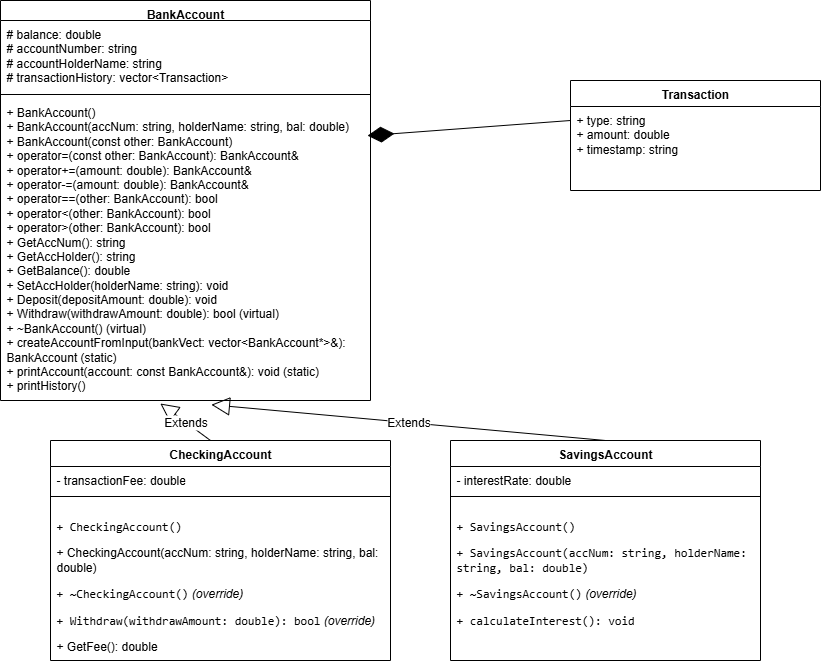

The diagram above was exported from draw.io. Its source (the exported page's mxGraphModel, read from the mxfile embedded in the PNG):
<mxGraphModel dx="703" dy="312" grid="1" gridSize="10" guides="1" tooltips="1" connect="1" arrows="1" fold="1" page="1" pageScale="1" pageWidth="850" pageHeight="1100" math="0" shadow="0">
  <root>
    <mxCell id="0" />
    <mxCell id="1" parent="0" />
    <mxCell id="4rXH1uq9Ab64bKYlFO8A-17" value="BankAccount" style="swimlane;fontStyle=1;align=center;verticalAlign=top;childLayout=stackLayout;horizontal=1;startSize=20;horizontalStack=0;resizeParent=1;resizeParentMax=0;resizeLast=0;collapsible=1;marginBottom=0;whiteSpace=wrap;html=1;" parent="1" vertex="1">
      <mxGeometry x="20" y="40" width="370" height="400" as="geometry" />
    </mxCell>
    <mxCell id="4rXH1uq9Ab64bKYlFO8A-18" value="# balance: double&lt;div&gt;# accountNumber: string&lt;/div&gt;&lt;div&gt;# accountHolderName: string&lt;/div&gt;&lt;div&gt;# transactionHistory: vector&amp;lt;Transaction&amp;gt;&lt;/div&gt;" style="text;strokeColor=none;fillColor=none;align=left;verticalAlign=top;spacingLeft=4;spacingRight=4;overflow=hidden;rotatable=0;points=[[0,0.5],[1,0.5]];portConstraint=eastwest;whiteSpace=wrap;html=1;" parent="4rXH1uq9Ab64bKYlFO8A-17" vertex="1">
      <mxGeometry y="20" width="370" height="70" as="geometry" />
    </mxCell>
    <mxCell id="4rXH1uq9Ab64bKYlFO8A-19" value="" style="line;strokeWidth=1;fillColor=none;align=left;verticalAlign=middle;spacingTop=-1;spacingLeft=3;spacingRight=3;rotatable=0;labelPosition=right;points=[];portConstraint=eastwest;strokeColor=inherit;" parent="4rXH1uq9Ab64bKYlFO8A-17" vertex="1">
      <mxGeometry y="90" width="370" height="8" as="geometry" />
    </mxCell>
    <mxCell id="4rXH1uq9Ab64bKYlFO8A-20" value="+ BankAccount()&lt;div&gt;+ BankAccount(accNum: string, holderName: string, bal: double)&lt;/div&gt;&lt;div&gt;&lt;div&gt;+ BankAccount(const other: BankAccount)&lt;/div&gt;&lt;div&gt;+ operator=(const other: BankAccount): BankAccount&amp;amp;&lt;/div&gt;&lt;div&gt;+ operator+=(amount: double): BankAccount&amp;amp;&lt;/div&gt;&lt;div&gt;&lt;span style=&quot;background-color: transparent; color: light-dark(rgb(0, 0, 0), rgb(255, 255, 255));&quot;&gt;+ operator-=(amount: double): BankAccount&amp;amp;&lt;/span&gt;&lt;/div&gt;&lt;div&gt;+ operator==(other: BankAccount): bool&lt;/div&gt;&lt;div&gt;+ operator&amp;lt;(other: BankAccount): bool&lt;/div&gt;&lt;div&gt;+ operator&amp;gt;(other: BankAccount): bool&lt;/div&gt;&lt;div&gt;+ GetAccNum(): string&lt;/div&gt;&lt;div&gt;+ GetAccHolder(): string&lt;/div&gt;&lt;div&gt;+ GetBalance(): double&lt;/div&gt;&lt;div&gt;+ SetAccHolder(holderName: string): void&lt;/div&gt;&lt;div&gt;+ Deposit(depositAmount: double): void&lt;/div&gt;&lt;div&gt;+ Withdraw(withdrawAmount: double): bool (virtual)&lt;/div&gt;&lt;div&gt;+ ~BankAccount() (virtual)&lt;/div&gt;&lt;div&gt;+ createAccountFromInput(bankVect: vector&amp;lt;BankAccount*&amp;gt;&amp;amp;): BankAccount (static)&lt;/div&gt;&lt;div&gt;+ printAccount(account: const BankAccount&amp;amp;): void (static)&lt;/div&gt;&lt;/div&gt;&lt;div&gt;+ printHistory()&lt;/div&gt;" style="text;strokeColor=none;fillColor=none;align=left;verticalAlign=top;spacingLeft=4;spacingRight=4;overflow=hidden;rotatable=0;points=[[0,0.5],[1,0.5]];portConstraint=eastwest;whiteSpace=wrap;html=1;" parent="4rXH1uq9Ab64bKYlFO8A-17" vertex="1">
      <mxGeometry y="98" width="370" height="302" as="geometry" />
    </mxCell>
    <mxCell id="4rXH1uq9Ab64bKYlFO8A-29" value="CheckingAccount" style="swimlane;fontStyle=1;align=center;verticalAlign=top;childLayout=stackLayout;horizontal=1;startSize=26;horizontalStack=0;resizeParent=1;resizeParentMax=0;resizeLast=0;collapsible=1;marginBottom=0;whiteSpace=wrap;html=1;" parent="1" vertex="1">
      <mxGeometry x="70" y="480" width="340" height="220" as="geometry" />
    </mxCell>
    <mxCell id="4rXH1uq9Ab64bKYlFO8A-33" value="Extends" style="endArrow=block;endSize=16;endFill=0;html=1;rounded=0;fontSize=12;curved=1;entryX=0.432;entryY=1.01;entryDx=0;entryDy=0;entryPerimeter=0;" parent="4rXH1uq9Ab64bKYlFO8A-29" target="4rXH1uq9Ab64bKYlFO8A-20" edge="1">
      <mxGeometry width="160" relative="1" as="geometry">
        <mxPoint x="160" as="sourcePoint" />
        <mxPoint x="320" as="targetPoint" />
      </mxGeometry>
    </mxCell>
    <mxCell id="4rXH1uq9Ab64bKYlFO8A-30" value="- transactionFee: double" style="text;strokeColor=none;fillColor=none;align=left;verticalAlign=top;spacingLeft=4;spacingRight=4;overflow=hidden;rotatable=0;points=[[0,0.5],[1,0.5]];portConstraint=eastwest;whiteSpace=wrap;html=1;" parent="4rXH1uq9Ab64bKYlFO8A-29" vertex="1">
      <mxGeometry y="26" width="340" height="26" as="geometry" />
    </mxCell>
    <mxCell id="4rXH1uq9Ab64bKYlFO8A-31" value="" style="line;strokeWidth=1;fillColor=none;align=left;verticalAlign=middle;spacingTop=-1;spacingLeft=3;spacingRight=3;rotatable=0;labelPosition=right;points=[];portConstraint=eastwest;strokeColor=inherit;" parent="4rXH1uq9Ab64bKYlFO8A-29" vertex="1">
      <mxGeometry y="52" width="340" height="8" as="geometry" />
    </mxCell>
    <mxCell id="4rXH1uq9Ab64bKYlFO8A-32" value="&lt;li&gt;&lt;p&gt;&lt;code&gt;+ CheckingAccount()&lt;/code&gt;&lt;/p&gt;&lt;/li&gt;&lt;li&gt;&lt;p&gt;&lt;span style=&quot;background-color: transparent; color: light-dark(rgb(0, 0, 0), rgb(255, 255, 255));&quot;&gt;+ CheckingAccount(accNum: string, holderName: string, bal: double)&lt;/span&gt;&lt;/p&gt;&lt;/li&gt;&lt;li&gt;&lt;p&gt;&lt;code&gt;+ ~CheckingAccount()&lt;/code&gt; &lt;em&gt;(override)&lt;/em&gt;&lt;/p&gt;&lt;/li&gt;&lt;li&gt;&lt;p&gt;&lt;code&gt;+ Withdraw(withdrawAmount: double): bool&lt;/code&gt; &lt;em&gt;(override)&lt;/em&gt;&lt;/p&gt;&lt;/li&gt;&lt;li&gt;&lt;p&gt;&lt;span style=&quot;background-color: transparent; color: light-dark(rgb(0, 0, 0), rgb(255, 255, 255));&quot;&gt;+ GetFee(): double&lt;/span&gt;&lt;/p&gt;&lt;/li&gt;" style="text;strokeColor=none;fillColor=none;align=left;verticalAlign=top;spacingLeft=4;spacingRight=4;overflow=hidden;rotatable=0;points=[[0,0.5],[1,0.5]];portConstraint=eastwest;whiteSpace=wrap;html=1;" parent="4rXH1uq9Ab64bKYlFO8A-29" vertex="1">
      <mxGeometry y="60" width="340" height="160" as="geometry" />
    </mxCell>
    <mxCell id="4rXH1uq9Ab64bKYlFO8A-34" value="SavingsAccount" style="swimlane;fontStyle=1;align=center;verticalAlign=top;childLayout=stackLayout;horizontal=1;startSize=26;horizontalStack=0;resizeParent=1;resizeParentMax=0;resizeLast=0;collapsible=1;marginBottom=0;whiteSpace=wrap;html=1;" parent="1" vertex="1">
      <mxGeometry x="470" y="480" width="310" height="220" as="geometry" />
    </mxCell>
    <mxCell id="4rXH1uq9Ab64bKYlFO8A-35" value="- interestRate: double" style="text;strokeColor=none;fillColor=none;align=left;verticalAlign=top;spacingLeft=4;spacingRight=4;overflow=hidden;rotatable=0;points=[[0,0.5],[1,0.5]];portConstraint=eastwest;whiteSpace=wrap;html=1;" parent="4rXH1uq9Ab64bKYlFO8A-34" vertex="1">
      <mxGeometry y="26" width="310" height="26" as="geometry" />
    </mxCell>
    <mxCell id="4rXH1uq9Ab64bKYlFO8A-36" value="" style="line;strokeWidth=1;fillColor=none;align=left;verticalAlign=middle;spacingTop=-1;spacingLeft=3;spacingRight=3;rotatable=0;labelPosition=right;points=[];portConstraint=eastwest;strokeColor=inherit;" parent="4rXH1uq9Ab64bKYlFO8A-34" vertex="1">
      <mxGeometry y="52" width="310" height="8" as="geometry" />
    </mxCell>
    <mxCell id="4rXH1uq9Ab64bKYlFO8A-37" value="&lt;li&gt;&lt;p&gt;&lt;code&gt;+ SavingsAccount()&lt;/code&gt;&lt;/p&gt;&lt;/li&gt;&lt;li&gt;&lt;p&gt;&lt;code&gt;+ SavingsAccount(accNum: string, holderName: string, bal: double)&lt;/code&gt;&lt;/p&gt;&lt;/li&gt;&lt;li&gt;&lt;p&gt;&lt;code&gt;+ ~SavingsAccount()&lt;/code&gt; &lt;em&gt;(override)&lt;/em&gt;&lt;/p&gt;&lt;/li&gt;&lt;li&gt;&lt;p&gt;&lt;code&gt;+ calculateInterest(): void&lt;/code&gt;&lt;/p&gt;&lt;/li&gt;" style="text;strokeColor=none;fillColor=none;align=left;verticalAlign=top;spacingLeft=4;spacingRight=4;overflow=hidden;rotatable=0;points=[[0,0.5],[1,0.5]];portConstraint=eastwest;whiteSpace=wrap;html=1;" parent="4rXH1uq9Ab64bKYlFO8A-34" vertex="1">
      <mxGeometry y="60" width="310" height="160" as="geometry" />
    </mxCell>
    <mxCell id="4rXH1uq9Ab64bKYlFO8A-38" value="Extends" style="endArrow=block;endSize=16;endFill=0;html=1;rounded=0;fontSize=12;curved=1;entryX=0.57;entryY=1.014;entryDx=0;entryDy=0;entryPerimeter=0;exitX=0.5;exitY=0;exitDx=0;exitDy=0;" parent="1" source="4rXH1uq9Ab64bKYlFO8A-34" target="4rXH1uq9Ab64bKYlFO8A-20" edge="1">
      <mxGeometry width="160" relative="1" as="geometry">
        <mxPoint x="240" y="490" as="sourcePoint" />
        <mxPoint x="410" y="433" as="targetPoint" />
      </mxGeometry>
    </mxCell>
    <mxCell id="4rXH1uq9Ab64bKYlFO8A-39" value="Transaction" style="swimlane;fontStyle=1;align=center;verticalAlign=top;childLayout=stackLayout;horizontal=1;startSize=26;horizontalStack=0;resizeParent=1;resizeParentMax=0;resizeLast=0;collapsible=1;marginBottom=0;whiteSpace=wrap;html=1;" parent="1" vertex="1">
      <mxGeometry x="590" y="120" width="250" height="110" as="geometry" />
    </mxCell>
    <mxCell id="4rXH1uq9Ab64bKYlFO8A-40" value="+ type: string&lt;div&gt;+ amount: double&lt;/div&gt;&lt;div&gt;+ timestamp: string&lt;/div&gt;" style="text;strokeColor=none;fillColor=none;align=left;verticalAlign=top;spacingLeft=4;spacingRight=4;overflow=hidden;rotatable=0;points=[[0,0.5],[1,0.5]];portConstraint=eastwest;whiteSpace=wrap;html=1;" parent="4rXH1uq9Ab64bKYlFO8A-39" vertex="1">
      <mxGeometry y="26" width="250" height="84" as="geometry" />
    </mxCell>
    <mxCell id="4rXH1uq9Ab64bKYlFO8A-45" value="" style="endArrow=diamondThin;endFill=1;endSize=24;html=1;rounded=0;fontSize=12;curved=1;entryX=0.992;entryY=0.123;entryDx=0;entryDy=0;entryPerimeter=0;" parent="4rXH1uq9Ab64bKYlFO8A-39" target="4rXH1uq9Ab64bKYlFO8A-20" edge="1">
      <mxGeometry width="160" relative="1" as="geometry">
        <mxPoint y="40" as="sourcePoint" />
        <mxPoint x="160" y="40" as="targetPoint" />
      </mxGeometry>
    </mxCell>
  </root>
</mxGraphModel>